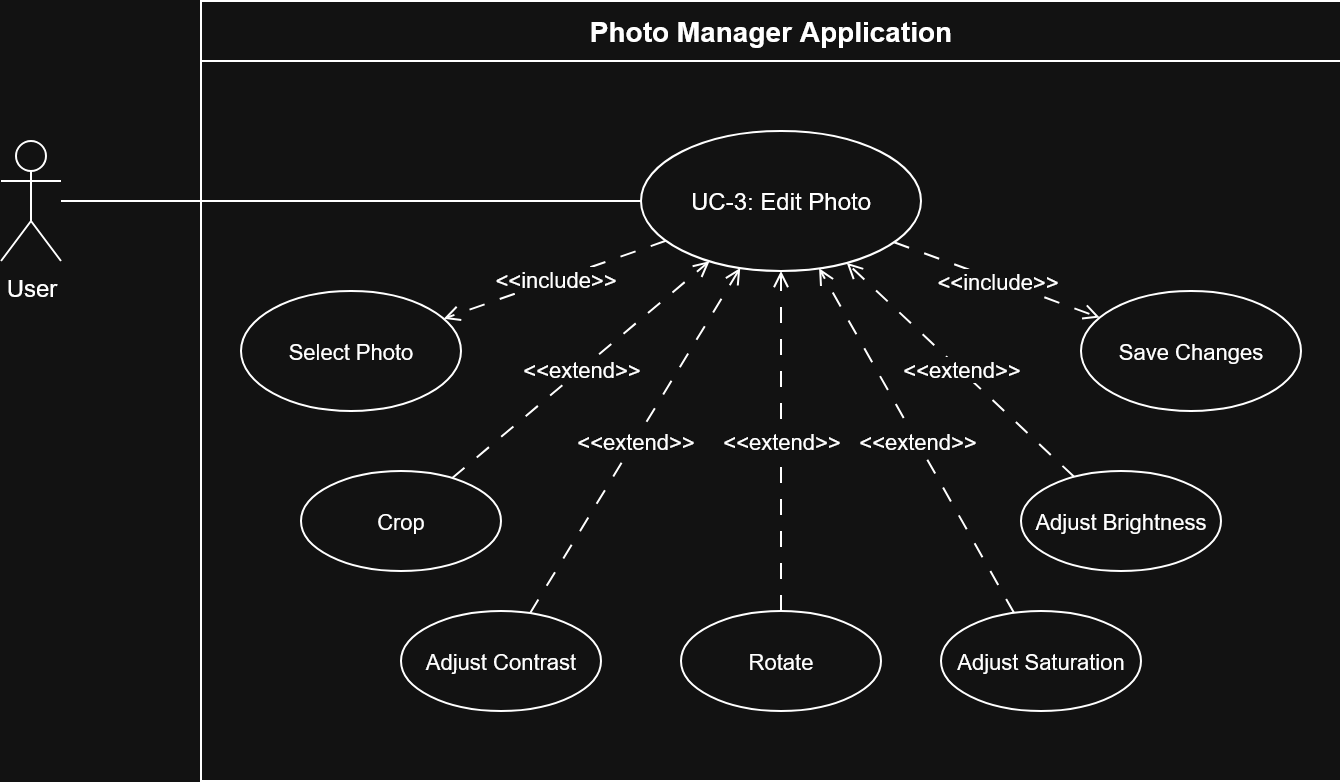

The diagram above was exported from draw.io. Its source (the exported page's mxGraphModel, read from the mxfile embedded in the PNG):
<mxGraphModel dx="1042" dy="535" grid="1" gridSize="10" guides="1" tooltips="1" connect="1" arrows="1" fold="1" page="1" pageScale="1" pageWidth="850" pageHeight="1100" math="0" shadow="0">
  <root>
    <mxCell id="0" />
    <mxCell id="1" parent="0" />
    <mxCell id="system-boundary-3" value="Photo Manager Application" style="swimlane;whiteSpace=wrap;html=1;fontSize=14;fontStyle=1;align=center;verticalAlign=top;startSize=30;" parent="1" vertex="1">
      <mxGeometry x="150" y="60" width="570" height="390" as="geometry" />
    </mxCell>
    <mxCell id="uc3-main" value="UC-3: Edit Photo" style="ellipse;whiteSpace=wrap;html=1;fontSize=12;" parent="system-boundary-3" vertex="1">
      <mxGeometry x="220" y="65" width="140" height="70" as="geometry" />
    </mxCell>
    <mxCell id="uc3-select" value="Select Photo" style="ellipse;whiteSpace=wrap;html=1;fontSize=11;" parent="system-boundary-3" vertex="1">
      <mxGeometry x="20" y="145" width="110" height="60" as="geometry" />
    </mxCell>
    <mxCell id="uc3-save" value="Save Changes" style="ellipse;whiteSpace=wrap;html=1;fontSize=11;" parent="system-boundary-3" vertex="1">
      <mxGeometry x="440" y="145" width="110" height="60" as="geometry" />
    </mxCell>
    <mxCell id="uc3-crop" value="Crop" style="ellipse;whiteSpace=wrap;html=1;fontSize=11;" parent="system-boundary-3" vertex="1">
      <mxGeometry x="50" y="235" width="100" height="50" as="geometry" />
    </mxCell>
    <mxCell id="uc3-rotate" value="Rotate" style="ellipse;whiteSpace=wrap;html=1;fontSize=11;" parent="system-boundary-3" vertex="1">
      <mxGeometry x="240" y="305" width="100" height="50" as="geometry" />
    </mxCell>
    <mxCell id="uc3-brightness" value="Adjust Brightness" style="ellipse;whiteSpace=wrap;html=1;fontSize=11;" parent="system-boundary-3" vertex="1">
      <mxGeometry x="410" y="235" width="100" height="50" as="geometry" />
    </mxCell>
    <mxCell id="uc3-contrast" value="Adjust Contrast" style="ellipse;whiteSpace=wrap;html=1;fontSize=11;" parent="system-boundary-3" vertex="1">
      <mxGeometry x="100" y="305" width="100" height="50" as="geometry" />
    </mxCell>
    <mxCell id="uc3-saturation" value="Adjust Saturation" style="ellipse;whiteSpace=wrap;html=1;fontSize=11;" parent="system-boundary-3" vertex="1">
      <mxGeometry x="370" y="305" width="100" height="50" as="geometry" />
    </mxCell>
    <mxCell id="include-select-3" value="&amp;lt;&amp;lt;include&amp;gt;&amp;gt;" style="endArrow=open;html=1;rounded=0;dashed=1;dashPattern=8 8;fontSize=11;" parent="system-boundary-3" source="uc3-main" target="uc3-select" edge="1">
      <mxGeometry width="50" height="50" relative="1" as="geometry">
        <mxPoint x="230" y="325" as="sourcePoint" />
        <mxPoint x="280" y="275" as="targetPoint" />
      </mxGeometry>
    </mxCell>
    <mxCell id="include-save" value="&amp;lt;&amp;lt;include&amp;gt;&amp;gt;" style="endArrow=open;html=1;rounded=0;dashed=1;dashPattern=8 8;fontSize=11;" parent="system-boundary-3" source="uc3-main" target="uc3-save" edge="1">
      <mxGeometry width="50" height="50" relative="1" as="geometry">
        <mxPoint x="230" y="325" as="sourcePoint" />
        <mxPoint x="280" y="275" as="targetPoint" />
      </mxGeometry>
    </mxCell>
    <mxCell id="extend-crop" value="&amp;lt;&amp;lt;extend&amp;gt;&amp;gt;" style="endArrow=open;html=1;rounded=0;dashed=1;dashPattern=8 8;fontSize=11;" parent="system-boundary-3" source="uc3-crop" target="uc3-main" edge="1">
      <mxGeometry width="50" height="50" relative="1" as="geometry">
        <mxPoint x="230" y="325" as="sourcePoint" />
        <mxPoint x="280" y="275" as="targetPoint" />
      </mxGeometry>
    </mxCell>
    <mxCell id="extend-rotate" value="&amp;lt;&amp;lt;extend&amp;gt;&amp;gt;" style="endArrow=open;html=1;rounded=0;dashed=1;dashPattern=8 8;fontSize=11;" parent="system-boundary-3" source="uc3-rotate" target="uc3-main" edge="1">
      <mxGeometry width="50" height="50" relative="1" as="geometry">
        <mxPoint x="230" y="325" as="sourcePoint" />
        <mxPoint x="280" y="275" as="targetPoint" />
      </mxGeometry>
    </mxCell>
    <mxCell id="extend-brightness" value="&amp;lt;&amp;lt;extend&amp;gt;&amp;gt;" style="endArrow=open;html=1;rounded=0;dashed=1;dashPattern=8 8;fontSize=11;" parent="system-boundary-3" source="uc3-brightness" target="uc3-main" edge="1">
      <mxGeometry width="50" height="50" relative="1" as="geometry">
        <mxPoint x="230" y="325" as="sourcePoint" />
        <mxPoint x="280" y="275" as="targetPoint" />
      </mxGeometry>
    </mxCell>
    <mxCell id="extend-contrast" value="&amp;lt;&amp;lt;extend&amp;gt;&amp;gt;" style="endArrow=open;html=1;rounded=0;dashed=1;dashPattern=8 8;fontSize=11;" parent="system-boundary-3" source="uc3-contrast" target="uc3-main" edge="1">
      <mxGeometry width="50" height="50" relative="1" as="geometry">
        <mxPoint x="230" y="325" as="sourcePoint" />
        <mxPoint x="280" y="275" as="targetPoint" />
      </mxGeometry>
    </mxCell>
    <mxCell id="extend-saturation" value="&amp;lt;&amp;lt;extend&amp;gt;&amp;gt;" style="endArrow=open;html=1;rounded=0;dashed=1;dashPattern=8 8;fontSize=11;" parent="system-boundary-3" source="uc3-saturation" target="uc3-main" edge="1">
      <mxGeometry width="50" height="50" relative="1" as="geometry">
        <mxPoint x="230" y="325" as="sourcePoint" />
        <mxPoint x="280" y="275" as="targetPoint" />
      </mxGeometry>
    </mxCell>
    <mxCell id="actor-user-3" value="User" style="shape=umlActor;verticalLabelPosition=bottom;verticalAlign=top;html=1;outlineConnect=0;fontSize=12;" parent="1" vertex="1">
      <mxGeometry x="50" y="130" width="30" height="60" as="geometry" />
    </mxCell>
    <mxCell id="assoc-user-uc3" value="" style="endArrow=none;html=1;rounded=0;fontSize=12;" parent="1" source="actor-user-3" target="uc3-main" edge="1">
      <mxGeometry width="50" height="50" relative="1" as="geometry">
        <mxPoint x="400" y="400" as="sourcePoint" />
        <mxPoint x="450" y="350" as="targetPoint" />
      </mxGeometry>
    </mxCell>
  </root>
</mxGraphModel>